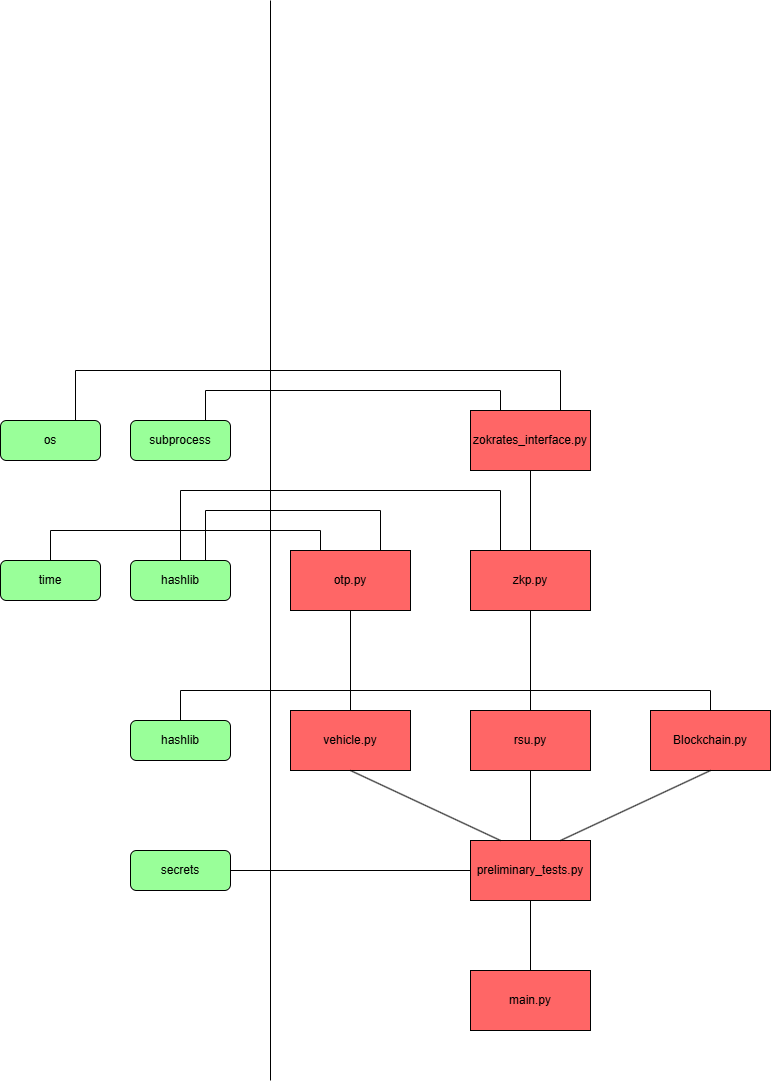

The diagram above was exported from draw.io. Its source (the exported page's mxGraphModel, read from the mxfile embedded in the PNG):
<mxGraphModel dx="1959" dy="2089" grid="1" gridSize="10" guides="1" tooltips="1" connect="1" arrows="1" fold="1" page="1" pageScale="1" pageWidth="850" pageHeight="1100" math="0" shadow="0">
  <root>
    <mxCell id="0" />
    <mxCell id="1" parent="0" />
    <mxCell id="298JUHAa2YfvcBydxoUs-1" value="vehicle.py" style="rounded=0;whiteSpace=wrap;html=1;fillColor=#FF6666;" vertex="1" parent="1">
      <mxGeometry x="360" y="-380" width="120" height="60" as="geometry" />
    </mxCell>
    <mxCell id="298JUHAa2YfvcBydxoUs-2" value="rsu.py" style="rounded=0;whiteSpace=wrap;html=1;fillColor=#FF6666;" vertex="1" parent="1">
      <mxGeometry x="540" y="-380" width="120" height="60" as="geometry" />
    </mxCell>
    <mxCell id="298JUHAa2YfvcBydxoUs-3" value="otp.py" style="rounded=0;whiteSpace=wrap;html=1;fillColor=#FF6666;" vertex="1" parent="1">
      <mxGeometry x="360" y="-540" width="120" height="60" as="geometry" />
    </mxCell>
    <mxCell id="298JUHAa2YfvcBydxoUs-4" value="main.py" style="rounded=0;whiteSpace=wrap;html=1;fillColor=#FF6666;" vertex="1" parent="1">
      <mxGeometry x="540" y="-120" width="120" height="60" as="geometry" />
    </mxCell>
    <mxCell id="298JUHAa2YfvcBydxoUs-5" value="preliminary_tests.py" style="rounded=0;whiteSpace=wrap;html=1;fillColor=#FF6666;" vertex="1" parent="1">
      <mxGeometry x="540" y="-250" width="120" height="60" as="geometry" />
    </mxCell>
    <mxCell id="298JUHAa2YfvcBydxoUs-6" value="zokrates_interface.py" style="rounded=0;whiteSpace=wrap;html=1;fillColor=#FF6666;" vertex="1" parent="1">
      <mxGeometry x="540" y="-680" width="120" height="60" as="geometry" />
    </mxCell>
    <mxCell id="298JUHAa2YfvcBydxoUs-7" value="Blockchain.py" style="rounded=0;whiteSpace=wrap;html=1;fillColor=#FF6666;" vertex="1" parent="1">
      <mxGeometry x="720" y="-380" width="120" height="60" as="geometry" />
    </mxCell>
    <mxCell id="298JUHAa2YfvcBydxoUs-8" value="zkp.py" style="rounded=0;whiteSpace=wrap;html=1;fillColor=#FF6666;" vertex="1" parent="1">
      <mxGeometry x="540" y="-540" width="120" height="60" as="geometry" />
    </mxCell>
    <mxCell id="298JUHAa2YfvcBydxoUs-10" value="secrets" style="rounded=1;whiteSpace=wrap;html=1;fillColor=#99FF99;" vertex="1" parent="1">
      <mxGeometry x="200" y="-240" width="100" height="40" as="geometry" />
    </mxCell>
    <mxCell id="298JUHAa2YfvcBydxoUs-11" value="hashlib" style="rounded=1;whiteSpace=wrap;html=1;fillColor=#99FF99;" vertex="1" parent="1">
      <mxGeometry x="200" y="-370" width="100" height="40" as="geometry" />
    </mxCell>
    <mxCell id="298JUHAa2YfvcBydxoUs-13" value="hashlib" style="rounded=1;whiteSpace=wrap;html=1;fillColor=#99FF99;" vertex="1" parent="1">
      <mxGeometry x="200" y="-530" width="100" height="40" as="geometry" />
    </mxCell>
    <mxCell id="298JUHAa2YfvcBydxoUs-14" value="time" style="rounded=1;whiteSpace=wrap;html=1;fillColor=#99FF99;" vertex="1" parent="1">
      <mxGeometry x="70" y="-530" width="100" height="40" as="geometry" />
    </mxCell>
    <mxCell id="298JUHAa2YfvcBydxoUs-15" value="subprocess" style="rounded=1;whiteSpace=wrap;html=1;fillColor=#99FF99;" vertex="1" parent="1">
      <mxGeometry x="200" y="-670" width="100" height="40" as="geometry" />
    </mxCell>
    <mxCell id="298JUHAa2YfvcBydxoUs-16" value="os" style="rounded=1;whiteSpace=wrap;html=1;fillColor=#99FF99;" vertex="1" parent="1">
      <mxGeometry x="70" y="-670" width="100" height="40" as="geometry" />
    </mxCell>
    <mxCell id="298JUHAa2YfvcBydxoUs-17" value="" style="endArrow=none;html=1;rounded=0;" edge="1" parent="1">
      <mxGeometry width="50" height="50" relative="1" as="geometry">
        <mxPoint x="340" y="-10" as="sourcePoint" />
        <mxPoint x="340" y="-1090" as="targetPoint" />
      </mxGeometry>
    </mxCell>
    <mxCell id="298JUHAa2YfvcBydxoUs-18" value="" style="endArrow=none;html=1;rounded=0;entryX=0.5;entryY=1;entryDx=0;entryDy=0;exitX=0.5;exitY=0;exitDx=0;exitDy=0;" edge="1" parent="1" source="298JUHAa2YfvcBydxoUs-2" target="298JUHAa2YfvcBydxoUs-8">
      <mxGeometry width="50" height="50" relative="1" as="geometry">
        <mxPoint x="530" y="-480" as="sourcePoint" />
        <mxPoint x="580" y="-530" as="targetPoint" />
      </mxGeometry>
    </mxCell>
    <mxCell id="298JUHAa2YfvcBydxoUs-19" value="" style="endArrow=none;html=1;rounded=0;entryX=0.5;entryY=1;entryDx=0;entryDy=0;exitX=0.5;exitY=0;exitDx=0;exitDy=0;" edge="1" parent="1" source="298JUHAa2YfvcBydxoUs-1" target="298JUHAa2YfvcBydxoUs-3">
      <mxGeometry width="50" height="50" relative="1" as="geometry">
        <mxPoint x="510" y="-410" as="sourcePoint" />
        <mxPoint x="560" y="-460" as="targetPoint" />
      </mxGeometry>
    </mxCell>
    <mxCell id="298JUHAa2YfvcBydxoUs-20" value="" style="endArrow=none;html=1;rounded=0;entryX=0.5;entryY=1;entryDx=0;entryDy=0;exitX=0.25;exitY=0;exitDx=0;exitDy=0;" edge="1" parent="1" source="298JUHAa2YfvcBydxoUs-5" target="298JUHAa2YfvcBydxoUs-1">
      <mxGeometry width="50" height="50" relative="1" as="geometry">
        <mxPoint x="530" y="-390" as="sourcePoint" />
        <mxPoint x="580" y="-440" as="targetPoint" />
      </mxGeometry>
    </mxCell>
    <mxCell id="298JUHAa2YfvcBydxoUs-21" value="" style="endArrow=none;html=1;rounded=0;entryX=0.5;entryY=1;entryDx=0;entryDy=0;exitX=0.75;exitY=0;exitDx=0;exitDy=0;" edge="1" parent="1" source="298JUHAa2YfvcBydxoUs-5" target="298JUHAa2YfvcBydxoUs-7">
      <mxGeometry width="50" height="50" relative="1" as="geometry">
        <mxPoint x="530" y="-390" as="sourcePoint" />
        <mxPoint x="580" y="-440" as="targetPoint" />
      </mxGeometry>
    </mxCell>
    <mxCell id="298JUHAa2YfvcBydxoUs-22" value="" style="endArrow=none;html=1;rounded=0;entryX=0.5;entryY=1;entryDx=0;entryDy=0;exitX=0.5;exitY=0;exitDx=0;exitDy=0;" edge="1" parent="1" source="298JUHAa2YfvcBydxoUs-5" target="298JUHAa2YfvcBydxoUs-2">
      <mxGeometry width="50" height="50" relative="1" as="geometry">
        <mxPoint x="690" y="-230" as="sourcePoint" />
        <mxPoint x="740" y="-280" as="targetPoint" />
      </mxGeometry>
    </mxCell>
    <mxCell id="298JUHAa2YfvcBydxoUs-23" value="" style="endArrow=none;html=1;rounded=0;entryX=0.5;entryY=1;entryDx=0;entryDy=0;exitX=0.5;exitY=0;exitDx=0;exitDy=0;" edge="1" parent="1" source="298JUHAa2YfvcBydxoUs-8" target="298JUHAa2YfvcBydxoUs-6">
      <mxGeometry width="50" height="50" relative="1" as="geometry">
        <mxPoint x="750" y="-430" as="sourcePoint" />
        <mxPoint x="750" y="-530" as="targetPoint" />
      </mxGeometry>
    </mxCell>
    <mxCell id="298JUHAa2YfvcBydxoUs-24" value="" style="endArrow=none;html=1;rounded=0;entryX=0.5;entryY=1;entryDx=0;entryDy=0;" edge="1" parent="1" source="298JUHAa2YfvcBydxoUs-4" target="298JUHAa2YfvcBydxoUs-5">
      <mxGeometry width="50" height="50" relative="1" as="geometry">
        <mxPoint x="490" y="-190" as="sourcePoint" />
        <mxPoint x="540" y="-240" as="targetPoint" />
      </mxGeometry>
    </mxCell>
    <mxCell id="298JUHAa2YfvcBydxoUs-25" value="" style="endArrow=none;html=1;rounded=0;exitX=1;exitY=0.5;exitDx=0;exitDy=0;entryX=0;entryY=0.5;entryDx=0;entryDy=0;" edge="1" parent="1" source="298JUHAa2YfvcBydxoUs-10" target="298JUHAa2YfvcBydxoUs-5">
      <mxGeometry width="50" height="50" relative="1" as="geometry">
        <mxPoint x="370" y="-200" as="sourcePoint" />
        <mxPoint x="420" y="-250" as="targetPoint" />
      </mxGeometry>
    </mxCell>
    <mxCell id="298JUHAa2YfvcBydxoUs-26" value="" style="endArrow=none;html=1;rounded=0;entryX=0.25;entryY=0;entryDx=0;entryDy=0;exitX=0.5;exitY=0;exitDx=0;exitDy=0;" edge="1" parent="1" source="298JUHAa2YfvcBydxoUs-14" target="298JUHAa2YfvcBydxoUs-3">
      <mxGeometry width="50" height="50" relative="1" as="geometry">
        <mxPoint x="50" y="-390" as="sourcePoint" />
        <mxPoint x="100" y="-440" as="targetPoint" />
        <Array as="points">
          <mxPoint x="120" y="-560" />
          <mxPoint x="390" y="-560" />
        </Array>
      </mxGeometry>
    </mxCell>
    <mxCell id="298JUHAa2YfvcBydxoUs-27" value="" style="endArrow=none;html=1;rounded=0;exitX=0.75;exitY=0;exitDx=0;exitDy=0;entryX=0.75;entryY=0;entryDx=0;entryDy=0;" edge="1" parent="1" source="298JUHAa2YfvcBydxoUs-13" target="298JUHAa2YfvcBydxoUs-3">
      <mxGeometry width="50" height="50" relative="1" as="geometry">
        <mxPoint x="360" y="-590" as="sourcePoint" />
        <mxPoint x="410" y="-640" as="targetPoint" />
        <Array as="points">
          <mxPoint x="275" y="-580" />
          <mxPoint x="450" y="-580" />
        </Array>
      </mxGeometry>
    </mxCell>
    <mxCell id="298JUHAa2YfvcBydxoUs-28" value="" style="endArrow=none;html=1;rounded=0;exitX=0.5;exitY=0;exitDx=0;exitDy=0;entryX=0.5;entryY=0;entryDx=0;entryDy=0;" edge="1" parent="1" source="298JUHAa2YfvcBydxoUs-11" target="298JUHAa2YfvcBydxoUs-7">
      <mxGeometry width="50" height="50" relative="1" as="geometry">
        <mxPoint x="350" y="-400" as="sourcePoint" />
        <mxPoint x="780" y="-400" as="targetPoint" />
        <Array as="points">
          <mxPoint x="250" y="-400" />
          <mxPoint x="780" y="-400" />
        </Array>
      </mxGeometry>
    </mxCell>
    <mxCell id="298JUHAa2YfvcBydxoUs-29" value="" style="endArrow=none;html=1;rounded=0;entryX=0.5;entryY=0;entryDx=0;entryDy=0;exitX=0.25;exitY=0;exitDx=0;exitDy=0;" edge="1" parent="1" source="298JUHAa2YfvcBydxoUs-8" target="298JUHAa2YfvcBydxoUs-13">
      <mxGeometry width="50" height="50" relative="1" as="geometry">
        <mxPoint x="660" y="-440" as="sourcePoint" />
        <mxPoint x="710" y="-490" as="targetPoint" />
        <Array as="points">
          <mxPoint x="570" y="-600" />
          <mxPoint x="250" y="-600" />
        </Array>
      </mxGeometry>
    </mxCell>
    <mxCell id="298JUHAa2YfvcBydxoUs-30" value="" style="endArrow=none;html=1;rounded=0;entryX=0.75;entryY=0;entryDx=0;entryDy=0;exitX=0.75;exitY=0;exitDx=0;exitDy=0;" edge="1" parent="1" source="298JUHAa2YfvcBydxoUs-16" target="298JUHAa2YfvcBydxoUs-6">
      <mxGeometry width="50" height="50" relative="1" as="geometry">
        <mxPoint x="530" y="-770" as="sourcePoint" />
        <mxPoint x="580" y="-820" as="targetPoint" />
        <Array as="points">
          <mxPoint x="145" y="-720" />
          <mxPoint x="630" y="-720" />
        </Array>
      </mxGeometry>
    </mxCell>
    <mxCell id="298JUHAa2YfvcBydxoUs-31" value="" style="endArrow=none;html=1;rounded=0;entryX=0.25;entryY=0;entryDx=0;entryDy=0;exitX=0.75;exitY=0;exitDx=0;exitDy=0;" edge="1" parent="1" source="298JUHAa2YfvcBydxoUs-15" target="298JUHAa2YfvcBydxoUs-6">
      <mxGeometry width="50" height="50" relative="1" as="geometry">
        <mxPoint x="430" y="-740" as="sourcePoint" />
        <mxPoint x="480" y="-790" as="targetPoint" />
        <Array as="points">
          <mxPoint x="275" y="-700" />
          <mxPoint x="570" y="-700" />
        </Array>
      </mxGeometry>
    </mxCell>
  </root>
</mxGraphModel>